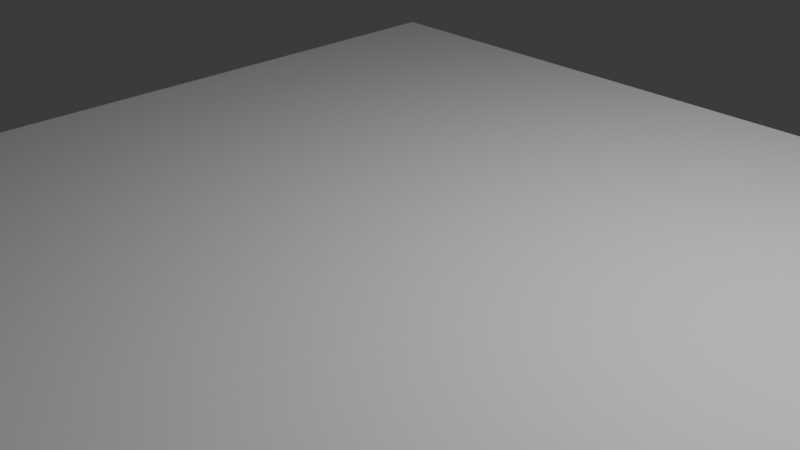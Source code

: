 # Source: view_heightmap.blend  (saved by Blender 4.2.66; exported with 4.5.12 LTS)
import bpy
from mathutils import Matrix  # noqa: F401  (used for matrix-valued properties, if any)

bpy.ops.wm.read_factory_settings(use_empty=True)
scene = bpy.context.scene
scene.name = 'Scene'

# ---- collections
col_collection = bpy.data.collections.new('Collection'); scene.collection.children.link(col_collection)

# ---- node groups
ng_geometry_nodes = bpy.data.node_groups.new('Geometry Nodes', 'GeometryNodeTree')
_s = ng_geometry_nodes.interface.new_socket(name='Geometry', in_out='OUTPUT', socket_type='NodeSocketGeometry')
_s = ng_geometry_nodes.interface.new_socket(name='Geometry', in_out='INPUT', socket_type='NodeSocketGeometry')
ng_geometry_nodes.is_modifier = True
_N = ng_geometry_nodes.nodes; _L = ng_geometry_nodes.links
n0 = _N.new('NodeGroupOutput'); n0.name = 'Group Output'; n0.location = (200, 0)
n1 = _N.new('GeometryNodeMeshGrid'); n1.name = 'Grid'; n1.location = (-327, 165)
n1.inputs[0].default_value = 10.0
n1.inputs[1].default_value = 10.0
n1.inputs[2].default_value = 512
n1.inputs[3].default_value = 512
n2 = _N.new('GeometryNodeSetPosition'); n2.name = 'Set Position'; n2.location = (-72, 84)
n3 = _N.new('ShaderNodeMath'); n3.name = 'Math'; n3.location = (-539, -83)
n3.operation = 'MULTIPLY'
n3.inputs[1].default_value = 1.2
n4 = _N.new('ShaderNodeCombineXYZ'); n4.name = 'Combine XYZ'; n4.location = (-310, -143)
n5 = _N.new('GeometryNodeInputPosition'); n5.name = 'Position'; n5.location = (-1659, -286)
n6 = _N.new('ShaderNodeVectorMath'); n6.name = 'Vector Math'; n6.location = (-1439, -164)
n6.operation = 'DIVIDE'
n6.inputs[1].default_value = (10.0, 10.0, 1.0)
n7 = _N.new('ShaderNodeVectorMath'); n7.name = 'Vector Math.001'; n7.location = (-1208, -252)
n7.inputs[1].default_value = (0.5, 0.5, 0.0)
n8 = _N.new('GeometryNodeImageTexture'); n8.name = 'Image Texture.005'; n8.location = (-926, -193)
_L.new(n2.outputs[0], n0.inputs[0])
_L.new(n3.outputs[0], n4.inputs[2])
_L.new(n4.outputs[0], n2.inputs[3])
_L.new(n1.outputs[0], n2.inputs[0])
_L.new(n5.outputs[0], n6.inputs[0])
_L.new(n6.outputs[0], n7.inputs[0])
_L.new(n7.outputs[0], n8.inputs[1])
_L.new(n8.outputs[0], n3.inputs[0])
n0.is_active_output = True

# ---- world
world_world = bpy.data.worlds.new('World'); scene.world = world_world
world_world.use_nodes = True; world_world.node_tree.nodes.clear()
_N = world_world.node_tree.nodes; _L = world_world.node_tree.links
n0 = _N.new('ShaderNodeOutputWorld'); n0.name = 'World Output'; n0.location = (300, 300)
n1 = _N.new('ShaderNodeBackground'); n1.name = 'Background'; n1.location = (10, 300)
n1.inputs[0].default_value = (0.05088, 0.05088, 0.05088, 1.0)
_L.new(n1.outputs[0], n0.inputs[0])
n0.is_active_output = True
world_world.color = (0.05088, 0.05088, 0.05088)
world_world.sun_shadow_jitter_overblur = 0.0

# ---- cameras
cam_camera = bpy.data.cameras.new('Camera')
cam_camera.clip_end = 100.0
cam_camera.ortho_scale = 7.314

# ---- lights
light_light = bpy.data.lights.new('Light', 'POINT')
light_light.energy = 1000.0
light_light.shadow_soft_size = 0.1

# ---- meshes
me_plane = bpy.data.meshes.new('Plane')
me_plane.from_pydata([(-1.0, -1.0, 0.0), (1.0, -1.0, 0.0), (-1.0, 1.0, 0.0), (1.0, 1.0, 0.0)], [], [(0, 1, 3, 2)])
_uv = me_plane.uv_layers.new(name='UVMap')
_uv.uv.foreach_set('vector', [0.0, 0.0, 1.0, 0.0, 1.0, 1.0, 0.0, 1.0])
me_plane.materials.append(None)
me_plane.update()

# ---- objects
ob_light = bpy.data.objects.new('Light', light_light)
ob_camera = bpy.data.objects.new('Camera', cam_camera)
ob_plane = bpy.data.objects.new('Plane', me_plane)

# ---- transforms, parenting, visibility, modifiers, constraints
ob_light.location = (4.076, 1.005, 5.904)
ob_light.rotation_euler = (0.6503, 0.05522, 1.866)
ob_light.lock_rotations_4d = False
ob_light.empty_display_type = 'ARROWS'
ob_light.color = (0.0, 0.0, 0.0, 0.0)
ob_light.lineart.crease_threshold = 0.0
ob_camera.location = (7.359, -6.926, 4.958)
ob_camera.rotation_euler = (1.109, 0.0, 0.8149)
ob_camera.lock_rotations_4d = False
ob_camera.empty_display_type = 'ARROWS'
ob_camera.color = (0.0, 0.0, 0.0, 0.0)
ob_camera.display_type = 'WIRE'
ob_camera.lineart.crease_threshold = 0.0
ob_plane.location = (0.0, 0.0, 0.0)
_m = ob_plane.modifiers.new('Subdivision', 'SUBSURF')
_m.levels = 0
_m.render_levels = 1
_m = ob_plane.modifiers.new('GeometryNodes', 'NODES')
_m.node_group = ng_geometry_nodes

# ---- collection membership
col_collection.objects.link(ob_light)
col_collection.objects.link(ob_camera)
col_collection.objects.link(ob_plane)

# ---- scene / render settings (as saved in the file)
scene.camera = ob_camera
scene.frame_start = 1; scene.frame_end = 250; scene.frame_set(1)
scene.render.engine = 'CYCLES'
bpy.context.view_layer.update()

